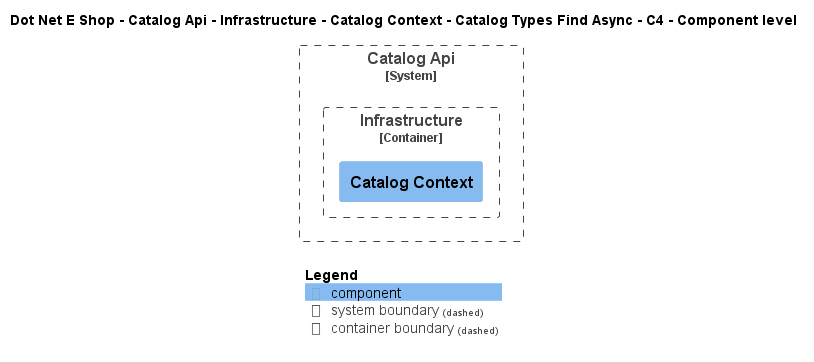

The diagram above was rendered by PlantUML. Its source (embedded in the PNG):
@startuml
!include ..\..\..\..\..\..\..\..\..\.c4s\C4_Component.puml

AddElementTag("c4interflow:lifecycle:new", $bgColor=green, $fontColor=#ffffff, $borderColor=green, $shadowing="False")
AddElementTag("c4interflow:lifecycle:changed", $bgColor=orange, $fontColor=#ffffff, $borderColor=orange, $shadowing="False")
AddElementTag("c4interflow:lifecycle:removed", $bgColor=red, $fontColor=#ffffff, $borderColor=red, $shadowing="False")

AddRelTag("c4interflow:lifecycle:new", $textColor=green, $lineColor=green)
AddRelTag("c4interflow:lifecycle:changed", $textColor=orange, $lineColor=orange)
AddRelTag("c4interflow:lifecycle:removed", $textColor=red, $lineColor=red)

SHOW_PERSON_PORTRAIT()
LAYOUT_TOP_DOWN()

skinparam linetype polyline

title Dot Net E Shop - Catalog Api - Infrastructure - Catalog Context - Catalog Types Find Async - C4 - Component level


System_Boundary(DotNetEShop.SoftwareSystems.CatalogApi, "Catalog Api") {
    
Container_Boundary(DotNetEShop.SoftwareSystems.CatalogApi.Containers.Infrastructure, "Infrastructure") {
    Component(DotNetEShop.SoftwareSystems.CatalogApi.Containers.Infrastructure.Components.CatalogContext, "Catalog Context", "", "")
}
}



SHOW_LEGEND()
@enduml